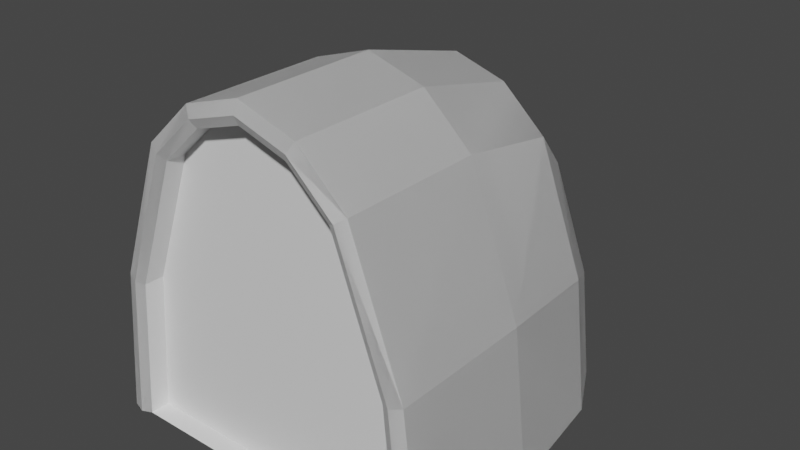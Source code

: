 # Source: Tunnel.blend  (saved by Blender 3.3.6; exported with 4.5.12 LTS)
import bpy
from mathutils import Matrix  # noqa: F401  (used for matrix-valued properties, if any)

bpy.ops.wm.read_factory_settings(use_empty=True)
scene = bpy.context.scene
scene.name = 'Scene'

# ---- collections
col_collection = bpy.data.collections.new('Collection'); scene.collection.children.link(col_collection)

# ---- materials (node trees are filled in below, after node groups)
mat_material = bpy.data.materials.new('Material')
mat_material.alpha_threshold = 0.0
mat_material.use_transparent_shadow = False
mat_material.roughness = 0.5
mat_material.line_color = (0.0, 0.0, 0.0, 1.0)
mat_tunnel = bpy.data.materials.new('Tunnel')
mat_tunnel.use_transparent_shadow = False
mat_invisible = bpy.data.materials.new('Invisible')
mat_invisible.alpha_threshold = 0.0
mat_invisible.use_transparent_shadow = False
mat_invisible.roughness = 0.5
mat_invisible.line_color = (0.0, 0.0, 0.0, 1.0)

# ---- material node trees
mat_material.use_nodes = True; mat_material.node_tree.nodes.clear()
_N = mat_material.node_tree.nodes; _L = mat_material.node_tree.links
n0 = _N.new('ShaderNodeOutputMaterial'); n0.name = 'Material Output'; n0.location = (300, 300)
n1 = _N.new('ShaderNodeBsdfPrincipled'); n1.name = 'Principled BSDF'; n1.location = (10, 300)
n1.distribution = 'GGX'
n1.subsurface_method = 'RANDOM_WALK_SKIN'
n1.inputs[3].default_value = 1.45
n1.inputs[27].default_value = (0.0, 0.0, 0.0, 1.0)
n1.inputs[28].default_value = 1.0
_L.new(n1.outputs[0], n0.inputs[0])
n0.is_active_output = True
mat_tunnel.use_nodes = True; mat_tunnel.node_tree.nodes.clear()
_N = mat_tunnel.node_tree.nodes; _L = mat_tunnel.node_tree.links
n0 = _N.new('ShaderNodeBsdfPrincipled'); n0.name = 'Principled BSDF'; n0.location = (10, 300)
n0.distribution = 'GGX'
n0.subsurface_method = 'RANDOM_WALK_SKIN'
n0.inputs[3].default_value = 1.45
n0.inputs[27].default_value = (0.0, 0.0, 0.0, 1.0)
n0.inputs[28].default_value = 1.0
n1 = _N.new('ShaderNodeOutputMaterial'); n1.name = 'Material Output'; n1.location = (300, 300)
_L.new(n0.outputs[0], n1.inputs[0])
n1.is_active_output = True
mat_invisible.use_nodes = True; mat_invisible.node_tree.nodes.clear()
_N = mat_invisible.node_tree.nodes; _L = mat_invisible.node_tree.links
n0 = _N.new('ShaderNodeOutputMaterial'); n0.name = 'Material Output'; n0.location = (300, 300)
n1 = _N.new('ShaderNodeBsdfPrincipled'); n1.name = 'Principled BSDF'; n1.location = (10, 300)
n1.distribution = 'GGX'
n1.subsurface_method = 'RANDOM_WALK_SKIN'
n1.inputs[3].default_value = 1.45
n1.inputs[27].default_value = (0.0, 0.0, 0.0, 1.0)
n1.inputs[28].default_value = 1.0
_L.new(n1.outputs[0], n0.inputs[0])
n0.is_active_output = True

# ---- world
world_world = bpy.data.worlds.new('World'); scene.world = world_world
world_world.use_nodes = True; world_world.node_tree.nodes.clear()
_N = world_world.node_tree.nodes; _L = world_world.node_tree.links
n0 = _N.new('ShaderNodeOutputWorld'); n0.name = 'World Output'; n0.location = (300, 300)
n1 = _N.new('ShaderNodeBackground'); n1.name = 'Background'; n1.location = (10, 300)
n1.inputs[0].default_value = (0.05088, 0.05088, 0.05088, 1.0)
_L.new(n1.outputs[0], n0.inputs[0])
n0.is_active_output = True
world_world.color = (0.05088, 0.05088, 0.05088)
world_world.use_sun_shadow = False
world_world.sun_shadow_jitter_overblur = 0.0

# ---- meshes
me_plane = bpy.data.meshes.new('Plane')
me_plane.from_pydata([(-1.2, 0.0, 0.0), (1.2, 0.0, 0.0), (-1.2, 1.0, 0.0), (1.2, 1.0, 0.0), (-1.094, 1.823, 0.0), (1.094, 1.823, 0.0), (-0.8882, 2.22, 0.0), (0.8882, 2.22, 0.0), (-0.707, 2.357, 0.0), (0.707, 2.357, 0.0), (0.9475, 0.0, 0.9983), (-0.9475, 0.0, 0.9983), (1.086, 1.0, 1.031), (-1.086, 1.0, 1.031), (0.9896, 1.823, 0.9395), (-0.9896, 1.823, 0.9395), (0.8036, 2.22, 0.7628), (-0.8036, 2.22, 0.7628), (0.6397, 2.357, 0.6073), (-0.6397, 2.357, 0.6073), (0.5002, 2.501, 0.0), (-0.5002, 2.501, 0.0), (0.666, -0.02989, 1.947), (-0.666, -0.02989, 1.947), (0.7347, 1.0, 1.992), (-0.7347, 1.0, 1.992), (0.6697, 1.823, 1.816), (-0.6697, 1.823, 1.816), (0.5438, 2.22, 1.475), (-0.5438, 2.22, 1.475), (0.4329, 2.357, 1.174), (-0.4329, 2.357, 1.174), (0.0, 2.582, 0.0), (0.0, -0.02989, 2.345), (0.0, 1.0, 2.429), (0.0, 1.823, 2.214), (0.0, 2.22, 1.797), (0.0, 2.357, 1.431), (0.2575, 2.575, 0.0), (0.3587, -0.02989, 2.232), (0.4, 1.0, 2.303), (0.3646, 1.823, 2.099), (0.2961, 2.22, 1.705), (0.2357, 2.357, 1.357), (-0.2575, 2.575, 0.0), (-0.3587, -0.02989, 2.232), (-0.4, 1.0, 2.303), (-0.3646, 1.823, 2.099), (-0.2961, 2.22, 1.705), (-0.2357, 2.357, 1.357), (0.479, 2.501, 0.6444), (-0.2501, 2.501, 0.6444), (0.0, 2.508, 0.6462), (-0.479, 2.501, 0.6444), (0.2501, 2.501, 0.6444), (-0.8, 0.0, 0.0), (-1.043, 0.0, 0.0), (-0.7347, 0.0, 1.992), (-1.086, 0.0, 1.031), (1.086, 0.0, 1.031), (0.8, 0.0, 0.0), (1.043, 0.0, 0.0), (-0.4, 0.0, 0.0), (0.7347, 0.0, 1.992), (-0.4, 0.0, 2.303), (0.4, 0.0, 0.0), (0.0, 0.0, 0.0), (0.4, 0.0, 2.303), (0.0, 0.0, 2.429), (-1.11, -0.02989, 0.0), (1.11, -0.02989, 0.0), (-0.614, 0.0, 1.912), (-1.007, -0.02989, 1.012), (1.007, -0.02989, 1.012), (0.614, 0.0, 1.912), (-0.3275, 0.0, 2.178), (0.3275, 0.0, 2.178), (0.0, 0.0, 2.281), (0.614, 0.1363, 1.912), (0.8, 0.1363, 0.0), (-0.614, 0.1363, 1.912), (-0.8, 0.1363, 0.0), (0.0, 0.1363, 2.281), (0.0, 0.1363, 0.0), (0.3275, 0.1363, 2.178), (0.4, 0.1363, 0.0), (-0.3275, 0.1363, 2.178), (-0.4, 0.1363, 0.0), (-1.043, 0.1363, 0.0), (1.043, 0.1363, 0.0), (-0.9475, 0.1363, 0.9983), (0.9475, 0.1363, 0.9983)], [], [(55, 62, 87, 81), (6, 17, 19, 8), (4, 15, 17, 6), (2, 13, 15, 4), (57, 25, 13, 58), (25, 27, 15, 13), (27, 29, 17, 15), (29, 31, 19, 17), (3, 12, 59, 1), (20, 50, 18, 9), (5, 14, 12, 3), (7, 16, 14, 5), (9, 18, 16, 7), (0, 58, 13, 2), (8, 19, 53, 21), (38, 54, 50, 20), (16, 18, 30, 28), (48, 49, 31, 29), (14, 16, 28, 26), (47, 48, 29, 27), (12, 14, 26, 24), (46, 47, 27, 25), (59, 12, 24, 63), (64, 46, 25, 57), (10, 74, 78, 91), (60, 61, 89, 79), (61, 10, 91, 89), (67, 40, 34, 68), (40, 41, 35, 34), (41, 42, 36, 35), (42, 43, 37, 36), (44, 51, 52, 32), (28, 30, 43, 42), (26, 28, 42, 41), (24, 26, 41, 40), (63, 24, 40, 67), (56, 55, 81, 88), (32, 52, 54, 38), (21, 53, 51, 44), (11, 56, 88, 90), (68, 34, 46, 64), (34, 35, 47, 46), (35, 36, 48, 47), (36, 37, 49, 48), (53, 19, 31), (51, 53, 31, 49), (52, 51, 49, 37), (50, 54, 43, 30), (18, 50, 30), (54, 52, 37, 43), (72, 23, 57, 58), (69, 72, 58, 0), (73, 70, 1, 59), (22, 73, 59, 63), (23, 45, 64, 57), (33, 39, 67, 68), (39, 22, 63, 67), (45, 33, 68, 64), (11, 71, 23, 72), (56, 11, 72, 69), (10, 61, 70, 73), (74, 10, 73, 22), (71, 75, 45, 23), (77, 76, 39, 33), (76, 74, 22, 39), (75, 77, 33, 45), (81, 88, 90, 80), (89, 79, 78, 91), (87, 81, 80, 86), (85, 83, 82, 84), (79, 85, 84, 78), (83, 87, 86, 82), (75, 71, 80, 86), (66, 65, 85, 83), (76, 77, 82, 84), (65, 60, 79, 85), (74, 76, 84, 78), (62, 66, 83, 87), (77, 75, 86, 82), (71, 11, 90, 80)])
me_plane.polygons.foreach_set('material_index', [0, 0, 0, 0, 0, 0, 0, 0, 0, 0, 0, 0, 0, 0, 0, 0, 0, 0, 0, 0, 0, 0, 0, 0, 0, 0, 0, 0, 0, 0, 0, 0, 0, 0, 0, 0, 0, 0, 0, 0, 0, 0, 0, 0, 0, 0, 0, 0, 0, 0, 0, 0, 0, 0, 0, 0, 0, 0, 0, 0, 0, 0, 0, 0, 0, 0, 1, 1, 1, 1, 1, 1, 0, 0, 0, 0, 0, 0, 0, 0])
_uv = me_plane.uv_layers.new(name='UVMap')
_uv.uv.foreach_set('vector', [0.0, 0.0, 0.0, 0.0, 0.0, 0.0, 0.0, 0.0, 0.0, 1.0, 0.0, 1.0, 0.0, 1.0, 0.0, 1.0, 0.0, 1.0, 0.0, 1.0, 0.0, 1.0, 0.0, 1.0, 0.0, 1.0, 0.0, 1.0, 0.0, 1.0, 0.0, 1.0, 0.3333, 1.0, 0.3333, 1.0, 0.0, 1.0, 0.0, 1.0, 0.3333, 1.0, 0.3333, 1.0, 0.0, 1.0, 0.0, 1.0, 0.3333, 1.0, 0.3333, 1.0, 0.0, 1.0, 0.0, 1.0, 0.3333, 1.0, 0.3333, 1.0, 0.0, 1.0, 0.0, 1.0, 1.0, 1.0, 1.0, 1.0, 1.0, 1.0, 1.0, 1.0, 0.0, 0.0, 0.0, 0.0, 0.0, 0.0, 0.0, 0.0, 1.0, 1.0, 1.0, 1.0, 1.0, 1.0, 1.0, 1.0, 1.0, 1.0, 1.0, 1.0, 1.0, 1.0, 1.0, 1.0, 1.0, 1.0, 1.0, 1.0, 1.0, 1.0, 1.0, 1.0, 0.0, 1.0, 0.0, 1.0, 0.0, 1.0, 0.0, 1.0, 0.0, 0.0, 0.0, 0.0, 0.0, 0.0, 0.0, 0.0, 0.0, 0.0, 0.0, 0.0, 0.0, 0.0, 0.0, 0.0, 1.0, 1.0, 1.0, 1.0, 0.6667, 1.0, 0.6667, 1.0, 0.4167, 1.0, 0.4167, 1.0, 0.3333, 1.0, 0.3333, 1.0, 1.0, 1.0, 1.0, 1.0, 0.6667, 1.0, 0.6667, 1.0, 0.4167, 1.0, 0.4167, 1.0, 0.3333, 1.0, 0.3333, 1.0, 1.0, 1.0, 1.0, 1.0, 0.6667, 1.0, 0.6667, 1.0, 0.4167, 1.0, 0.4167, 1.0, 0.3333, 1.0, 0.3333, 1.0, 1.0, 1.0, 1.0, 1.0, 0.6667, 1.0, 0.6667, 1.0, 0.4167, 1.0, 0.4167, 1.0, 0.3333, 1.0, 0.3333, 1.0, 0.8573, 1.0, 0.6361, 1.0, 0.6361, 1.0, 0.8573, 1.0, 0.0, 0.0, 0.0, 0.0, 0.0, 0.0, 0.0, 0.0, 0.8777, 1.0, 0.8573, 1.0, 0.8573, 1.0, 0.8777, 1.0, 0.5833, 1.0, 0.5833, 1.0, 0.5, 1.0, 0.5, 1.0, 0.5833, 1.0, 0.5833, 1.0, 0.5, 1.0, 0.5, 1.0, 0.5833, 1.0, 0.5833, 1.0, 0.5, 1.0, 0.5, 1.0, 0.5833, 1.0, 0.5833, 1.0, 0.5, 1.0, 0.5, 1.0, 0.0, 0.0, 0.0, 0.0, 0.0, 0.0, 0.0, 0.0, 0.6667, 1.0, 0.6667, 1.0, 0.5833, 1.0, 0.5833, 1.0, 0.6667, 1.0, 0.6667, 1.0, 0.5833, 1.0, 0.5833, 1.0, 0.6667, 1.0, 0.6667, 1.0, 0.5833, 1.0, 0.5833, 1.0, 0.6667, 1.0, 0.6667, 1.0, 0.5833, 1.0, 0.5833, 1.0, 0.0, 0.0, 0.0, 0.0, 0.0, 0.0, 0.0, 0.0, 0.0, 0.0, 0.0, 0.0, 0.0, 0.0, 0.0, 0.0, 0.0, 0.0, 0.0, 0.0, 0.0, 0.0, 0.0, 0.0, 0.1427, 1.0, 0.1223, 1.0, 0.1223, 1.0, 0.1427, 1.0, 0.5, 1.0, 0.5, 1.0, 0.4167, 1.0, 0.4167, 1.0, 0.5, 1.0, 0.5, 1.0, 0.4167, 1.0, 0.4167, 1.0, 0.5, 1.0, 0.5, 1.0, 0.4167, 1.0, 0.4167, 1.0, 0.5, 1.0, 0.5, 1.0, 0.4167, 1.0, 0.4167, 1.0, 0.0, 0.0, 0.0, 0.0, 0.0, 0.0, 0.0, 0.0, 0.0, 0.0, 0.0, 0.0, 0.0, 0.0, 0.0, 0.0, 0.0, 0.0, 0.0, 0.0, 0.0, 0.0, 0.0, 0.0, 0.0, 0.0, 0.0, 0.0, 0.0, 0.0, 0.0, 0.0, 0.0, 0.0, 0.0, 0.0, 0.0, 0.0, 0.0, 0.0, 0.0, 0.0, 0.0, 0.0, 0.08547, 1.0, 0.3508, 1.0, 0.3333, 1.0, 0.0, 1.0, 0.06886, 1.0, 0.08547, 1.0, 0.0, 1.0, 0.0, 1.0, 0.9145, 1.0, 0.9311, 1.0, 1.0, 1.0, 1.0, 1.0, 0.6492, 1.0, 0.9145, 1.0, 1.0, 1.0, 0.6667, 1.0, 0.3508, 1.0, 0.4253, 1.0, 0.4167, 1.0, 0.3333, 1.0, 0.5, 1.0, 0.5732, 1.0, 0.5833, 1.0, 0.5, 1.0, 0.5732, 1.0, 0.6492, 1.0, 0.6667, 1.0, 0.5833, 1.0, 0.4253, 1.0, 0.5, 1.0, 0.5, 1.0, 0.4167, 1.0, 0.1427, 1.0, 0.3637, 1.0, 0.3508, 1.0, 0.08547, 1.0, 0.1223, 1.0, 0.1427, 1.0, 0.08547, 1.0, 0.06886, 1.0, 0.8573, 1.0, 0.8777, 1.0, 0.9311, 1.0, 0.9145, 1.0, 0.6361, 1.0, 0.8573, 1.0, 0.9145, 1.0, 0.6492, 1.0, 0.3637, 1.0, 0.4318, 1.0, 0.4253, 1.0, 0.3508, 1.0, 0.5, 1.0, 0.5655, 1.0, 0.5732, 1.0, 0.5, 1.0, 0.5655, 1.0, 0.6361, 1.0, 0.6492, 1.0, 0.5732, 1.0, 0.4318, 1.0, 0.5, 1.0, 0.5, 1.0, 0.4253, 1.0, 0.1163, 0.0, 0.0, 0.0, 0.0456, 0.4377, 0.2056, 0.8383, 1.0, 0.0, 0.8837, 0.0, 0.7944, 0.8383, 0.9544, 0.4377, 0.3082, 0.0, 0.1163, 0.0, 0.2056, 0.8383, 0.343, 0.955, 0.6918, 0.0, 0.5, 0.0, 0.5, 1.0, 0.657, 0.955, 0.8837, 0.0, 0.6918, 0.0, 0.657, 0.955, 0.7944, 0.8383, 0.5, 0.0, 0.3082, 0.0, 0.343, 0.955, 0.5, 1.0, 0.4318, 1.0, 0.3637, 1.0, 0.3637, 1.0, 0.4318, 1.0, 0.0, 0.0, 0.0, 0.0, 0.0, 0.0, 0.0, 0.0, 0.5655, 1.0, 0.5, 1.0, 0.5, 1.0, 0.5655, 1.0, 0.0, 0.0, 0.0, 0.0, 0.0, 0.0, 0.0, 0.0, 0.6361, 1.0, 0.5655, 1.0, 0.5655, 1.0, 0.6361, 1.0, 0.0, 0.0, 0.0, 0.0, 0.0, 0.0, 0.0, 0.0, 0.5, 1.0, 0.4318, 1.0, 0.4318, 1.0, 0.5, 1.0, 0.3637, 1.0, 0.1427, 1.0, 0.1427, 1.0, 0.3637, 1.0])
me_plane.materials.append(mat_material)
me_plane.materials.append(mat_tunnel)
me_plane.use_mirror_x = True
me_plane.update()
me_plane_001 = bpy.data.meshes.new('Plane.001')
me_plane_001.from_pydata([(-1.2, 0.0, 0.0), (1.2, 0.0, 0.0), (-1.2, 1.0, 0.0), (1.2, 1.0, 0.0), (-1.094, 1.823, 0.0), (1.094, 1.823, 0.0), (-0.8882, 2.22, 0.0), (0.8882, 2.22, 0.0), (-0.707, 2.357, 0.0), (0.707, 2.357, 0.0), (0.9475, 0.0, 0.9983), (-0.9475, 0.0, 0.9983), (1.086, 1.0, 1.031), (-1.086, 1.0, 1.031), (0.9896, 1.823, 0.9395), (-0.9896, 1.823, 0.9395), (0.8036, 2.22, 0.7628), (-0.8036, 2.22, 0.7628), (0.6397, 2.357, 0.6073), (-0.6397, 2.357, 0.6073), (0.5002, 2.501, 0.0), (-0.5002, 2.501, 0.0), (0.666, -0.02989, 1.947), (-0.666, -0.02989, 1.947), (0.7347, 1.0, 1.992), (-0.7347, 1.0, 1.992), (0.6697, 1.823, 1.816), (-0.6697, 1.823, 1.816), (0.5438, 2.22, 1.475), (-0.5438, 2.22, 1.475), (0.4329, 2.357, 1.174), (-0.4329, 2.357, 1.174), (0.0, 2.582, 0.0), (0.0, -0.02989, 2.345), (0.0, 1.0, 2.429), (0.0, 1.823, 2.214), (0.0, 2.22, 1.797), (0.0, 2.357, 1.431), (0.2575, 2.575, 0.0), (0.3587, -0.02989, 2.232), (0.4, 1.0, 2.303), (0.3646, 1.823, 2.099), (0.2961, 2.22, 1.705), (0.2357, 2.357, 1.357), (-0.2575, 2.575, 0.0), (-0.3587, -0.02989, 2.232), (-0.4, 1.0, 2.303), (-0.3646, 1.823, 2.099), (-0.2961, 2.22, 1.705), (-0.2357, 2.357, 1.357), (0.479, 2.501, 0.6444), (-0.2501, 2.501, 0.6444), (0.0, 2.508, 0.6462), (-0.479, 2.501, 0.6444), (0.2501, 2.501, 0.6444), (-1.043, 0.0, 0.0), (-0.7347, 0.0, 1.992), (-1.086, 0.0, 1.031), (1.086, 0.0, 1.031), (1.043, 0.0, 0.0), (0.7347, 0.0, 1.992), (-0.4, 0.0, 2.303), (0.4, 0.0, 2.303), (0.0, 0.0, 2.429), (-1.11, -0.02989, 0.0), (1.11, -0.02989, 0.0), (-0.614, 0.0, 1.912), (-1.007, -0.02989, 1.012), (1.007, -0.02989, 1.012), (0.614, 0.0, 1.912), (-0.3275, 0.0, 2.178), (0.3275, 0.0, 2.178), (0.0, 0.0, 2.281)], [], [(6, 17, 19, 8), (4, 15, 17, 6), (2, 13, 15, 4), (56, 25, 13, 57), (25, 27, 15, 13), (27, 29, 17, 15), (29, 31, 19, 17), (3, 12, 58, 1), (20, 50, 18, 9), (5, 14, 12, 3), (7, 16, 14, 5), (9, 18, 16, 7), (0, 57, 13, 2), (8, 19, 53, 21), (38, 54, 50, 20), (16, 18, 30, 28), (48, 49, 31, 29), (14, 16, 28, 26), (47, 48, 29, 27), (12, 14, 26, 24), (46, 47, 27, 25), (58, 12, 24, 60), (61, 46, 25, 56), (62, 40, 34, 63), (40, 41, 35, 34), (41, 42, 36, 35), (42, 43, 37, 36), (44, 51, 52, 32), (28, 30, 43, 42), (26, 28, 42, 41), (24, 26, 41, 40), (60, 24, 40, 62), (32, 52, 54, 38), (21, 53, 51, 44), (63, 34, 46, 61), (34, 35, 47, 46), (35, 36, 48, 47), (36, 37, 49, 48), (53, 19, 31), (51, 53, 31, 49), (52, 51, 49, 37), (50, 54, 43, 30), (18, 50, 30), (54, 52, 37, 43), (67, 23, 56, 57), (64, 67, 57, 0), (68, 65, 1, 58), (22, 68, 58, 60), (23, 45, 61, 56), (33, 39, 62, 63), (39, 22, 60, 62), (45, 33, 63, 61), (11, 66, 23, 67), (55, 11, 67, 64), (10, 59, 65, 68), (69, 10, 68, 22), (66, 70, 45, 23), (72, 71, 39, 33), (71, 69, 22, 39), (70, 72, 33, 45)])
_uv = me_plane_001.uv_layers.new(name='UVMap')
_uv.uv.foreach_set('vector', [0.0, 1.0, 0.0, 1.0, 0.0, 1.0, 0.0, 1.0, 0.0, 1.0, 0.0, 1.0, 0.0, 1.0, 0.0, 1.0, 0.0, 1.0, 0.0, 1.0, 0.0, 1.0, 0.0, 1.0, 0.3333, 1.0, 0.3333, 1.0, 0.0, 1.0, 0.0, 1.0, 0.3333, 1.0, 0.3333, 1.0, 0.0, 1.0, 0.0, 1.0, 0.3333, 1.0, 0.3333, 1.0, 0.0, 1.0, 0.0, 1.0, 0.3333, 1.0, 0.3333, 1.0, 0.0, 1.0, 0.0, 1.0, 1.0, 1.0, 1.0, 1.0, 1.0, 1.0, 1.0, 1.0, 0.0, 0.0, 0.0, 0.0, 0.0, 0.0, 0.0, 0.0, 1.0, 1.0, 1.0, 1.0, 1.0, 1.0, 1.0, 1.0, 1.0, 1.0, 1.0, 1.0, 1.0, 1.0, 1.0, 1.0, 1.0, 1.0, 1.0, 1.0, 1.0, 1.0, 1.0, 1.0, 0.0, 1.0, 0.0, 1.0, 0.0, 1.0, 0.0, 1.0, 0.0, 0.0, 0.0, 0.0, 0.0, 0.0, 0.0, 0.0, 0.0, 0.0, 0.0, 0.0, 0.0, 0.0, 0.0, 0.0, 1.0, 1.0, 1.0, 1.0, 0.6667, 1.0, 0.6667, 1.0, 0.4167, 1.0, 0.4167, 1.0, 0.3333, 1.0, 0.3333, 1.0, 1.0, 1.0, 1.0, 1.0, 0.6667, 1.0, 0.6667, 1.0, 0.4167, 1.0, 0.4167, 1.0, 0.3333, 1.0, 0.3333, 1.0, 1.0, 1.0, 1.0, 1.0, 0.6667, 1.0, 0.6667, 1.0, 0.4167, 1.0, 0.4167, 1.0, 0.3333, 1.0, 0.3333, 1.0, 1.0, 1.0, 1.0, 1.0, 0.6667, 1.0, 0.6667, 1.0, 0.4167, 1.0, 0.4167, 1.0, 0.3333, 1.0, 0.3333, 1.0, 0.5833, 1.0, 0.5833, 1.0, 0.5, 1.0, 0.5, 1.0, 0.5833, 1.0, 0.5833, 1.0, 0.5, 1.0, 0.5, 1.0, 0.5833, 1.0, 0.5833, 1.0, 0.5, 1.0, 0.5, 1.0, 0.5833, 1.0, 0.5833, 1.0, 0.5, 1.0, 0.5, 1.0, 0.0, 0.0, 0.0, 0.0, 0.0, 0.0, 0.0, 0.0, 0.6667, 1.0, 0.6667, 1.0, 0.5833, 1.0, 0.5833, 1.0, 0.6667, 1.0, 0.6667, 1.0, 0.5833, 1.0, 0.5833, 1.0, 0.6667, 1.0, 0.6667, 1.0, 0.5833, 1.0, 0.5833, 1.0, 0.6667, 1.0, 0.6667, 1.0, 0.5833, 1.0, 0.5833, 1.0, 0.0, 0.0, 0.0, 0.0, 0.0, 0.0, 0.0, 0.0, 0.0, 0.0, 0.0, 0.0, 0.0, 0.0, 0.0, 0.0, 0.5, 1.0, 0.5, 1.0, 0.4167, 1.0, 0.4167, 1.0, 0.5, 1.0, 0.5, 1.0, 0.4167, 1.0, 0.4167, 1.0, 0.5, 1.0, 0.5, 1.0, 0.4167, 1.0, 0.4167, 1.0, 0.5, 1.0, 0.5, 1.0, 0.4167, 1.0, 0.4167, 1.0, 0.0, 0.0, 0.0, 0.0, 0.0, 0.0, 0.0, 0.0, 0.0, 0.0, 0.0, 0.0, 0.0, 0.0, 0.0, 0.0, 0.0, 0.0, 0.0, 0.0, 0.0, 0.0, 0.0, 0.0, 0.0, 0.0, 0.0, 0.0, 0.0, 0.0, 0.0, 0.0, 0.0, 0.0, 0.0, 0.0, 0.0, 0.0, 0.0, 0.0, 0.0, 0.0, 0.0, 0.0, 0.08547, 1.0, 0.3508, 1.0, 0.3333, 1.0, 0.0, 1.0, 0.06886, 1.0, 0.08547, 1.0, 0.0, 1.0, 0.0, 1.0, 0.9145, 1.0, 0.9311, 1.0, 1.0, 1.0, 1.0, 1.0, 0.6492, 1.0, 0.9145, 1.0, 1.0, 1.0, 0.6667, 1.0, 0.3508, 1.0, 0.4253, 1.0, 0.4167, 1.0, 0.3333, 1.0, 0.5, 1.0, 0.5732, 1.0, 0.5833, 1.0, 0.5, 1.0, 0.5732, 1.0, 0.6492, 1.0, 0.6667, 1.0, 0.5833, 1.0, 0.4253, 1.0, 0.5, 1.0, 0.5, 1.0, 0.4167, 1.0, 0.1427, 1.0, 0.3637, 1.0, 0.3508, 1.0, 0.08547, 1.0, 0.1223, 1.0, 0.1427, 1.0, 0.08547, 1.0, 0.06886, 1.0, 0.8573, 1.0, 0.8777, 1.0, 0.9311, 1.0, 0.9145, 1.0, 0.6361, 1.0, 0.8573, 1.0, 0.9145, 1.0, 0.6492, 1.0, 0.3637, 1.0, 0.4318, 1.0, 0.4253, 1.0, 0.3508, 1.0, 0.5, 1.0, 0.5655, 1.0, 0.5732, 1.0, 0.5, 1.0, 0.5655, 1.0, 0.6361, 1.0, 0.6492, 1.0, 0.5732, 1.0, 0.4318, 1.0, 0.5, 1.0, 0.5, 1.0, 0.4253, 1.0])
me_plane_001.materials.append(mat_invisible)
me_plane_001.use_mirror_x = True
me_plane_001.update()

# ---- objects
ob_plane = bpy.data.objects.new('Plane', me_plane)
ob_plane_001 = bpy.data.objects.new('Plane.001', me_plane_001)

# ---- transforms, parenting, visibility, modifiers, constraints
ob_plane.location = (0.0, 0.0, 0.0)
ob_plane.use_mesh_mirror_x = True
ob_plane_001.location = (0.0, 0.0, 0.0)
ob_plane_001.use_mesh_mirror_x = True

# ---- collection membership
col_collection.objects.link(ob_plane)
col_collection.objects.link(ob_plane_001)

# ---- scene / render settings (as saved in the file)
scene.frame_start = 1; scene.frame_end = 250; scene.frame_set(1)
scene.render.engine = 'BLENDER_EEVEE_NEXT'
scene.cycles.sampling_pattern = 'TABULATED_SOBOL'
scene.cycles.use_light_tree = False
scene.view_settings.view_transform = 'Filmic'
bpy.context.view_layer.update()

# ---- added for rendering (the .blend has no active camera and no usable light): camera, sun
cam_auto = bpy.data.cameras.new('AutoCamera')
cam_auto.lens = 50.0
cam_auto.sensor_width = 36.0
cam_auto.clip_end = 1000.0
ob_auto_camera = bpy.data.objects.new('AutoCamera', cam_auto)
scene.collection.objects.link(ob_auto_camera)
ob_auto_camera.location = (3.97732, -3.49678, 4.39613)
ob_auto_camera.rotation_euler = (1.09748, -7.21219e-08, 0.694738)
scene.camera = ob_auto_camera
light_auto_sun = bpy.data.lights.new('AutoSun', 'SUN')
light_auto_sun.energy = 3.0
light_auto_sun.angle = 0.0523599
ob_auto_sun = bpy.data.objects.new('AutoSun', light_auto_sun)
scene.collection.objects.link(ob_auto_sun)
ob_auto_sun.rotation_euler = (0.872665, 0.174533, 0.523599)
bpy.context.view_layer.update()
